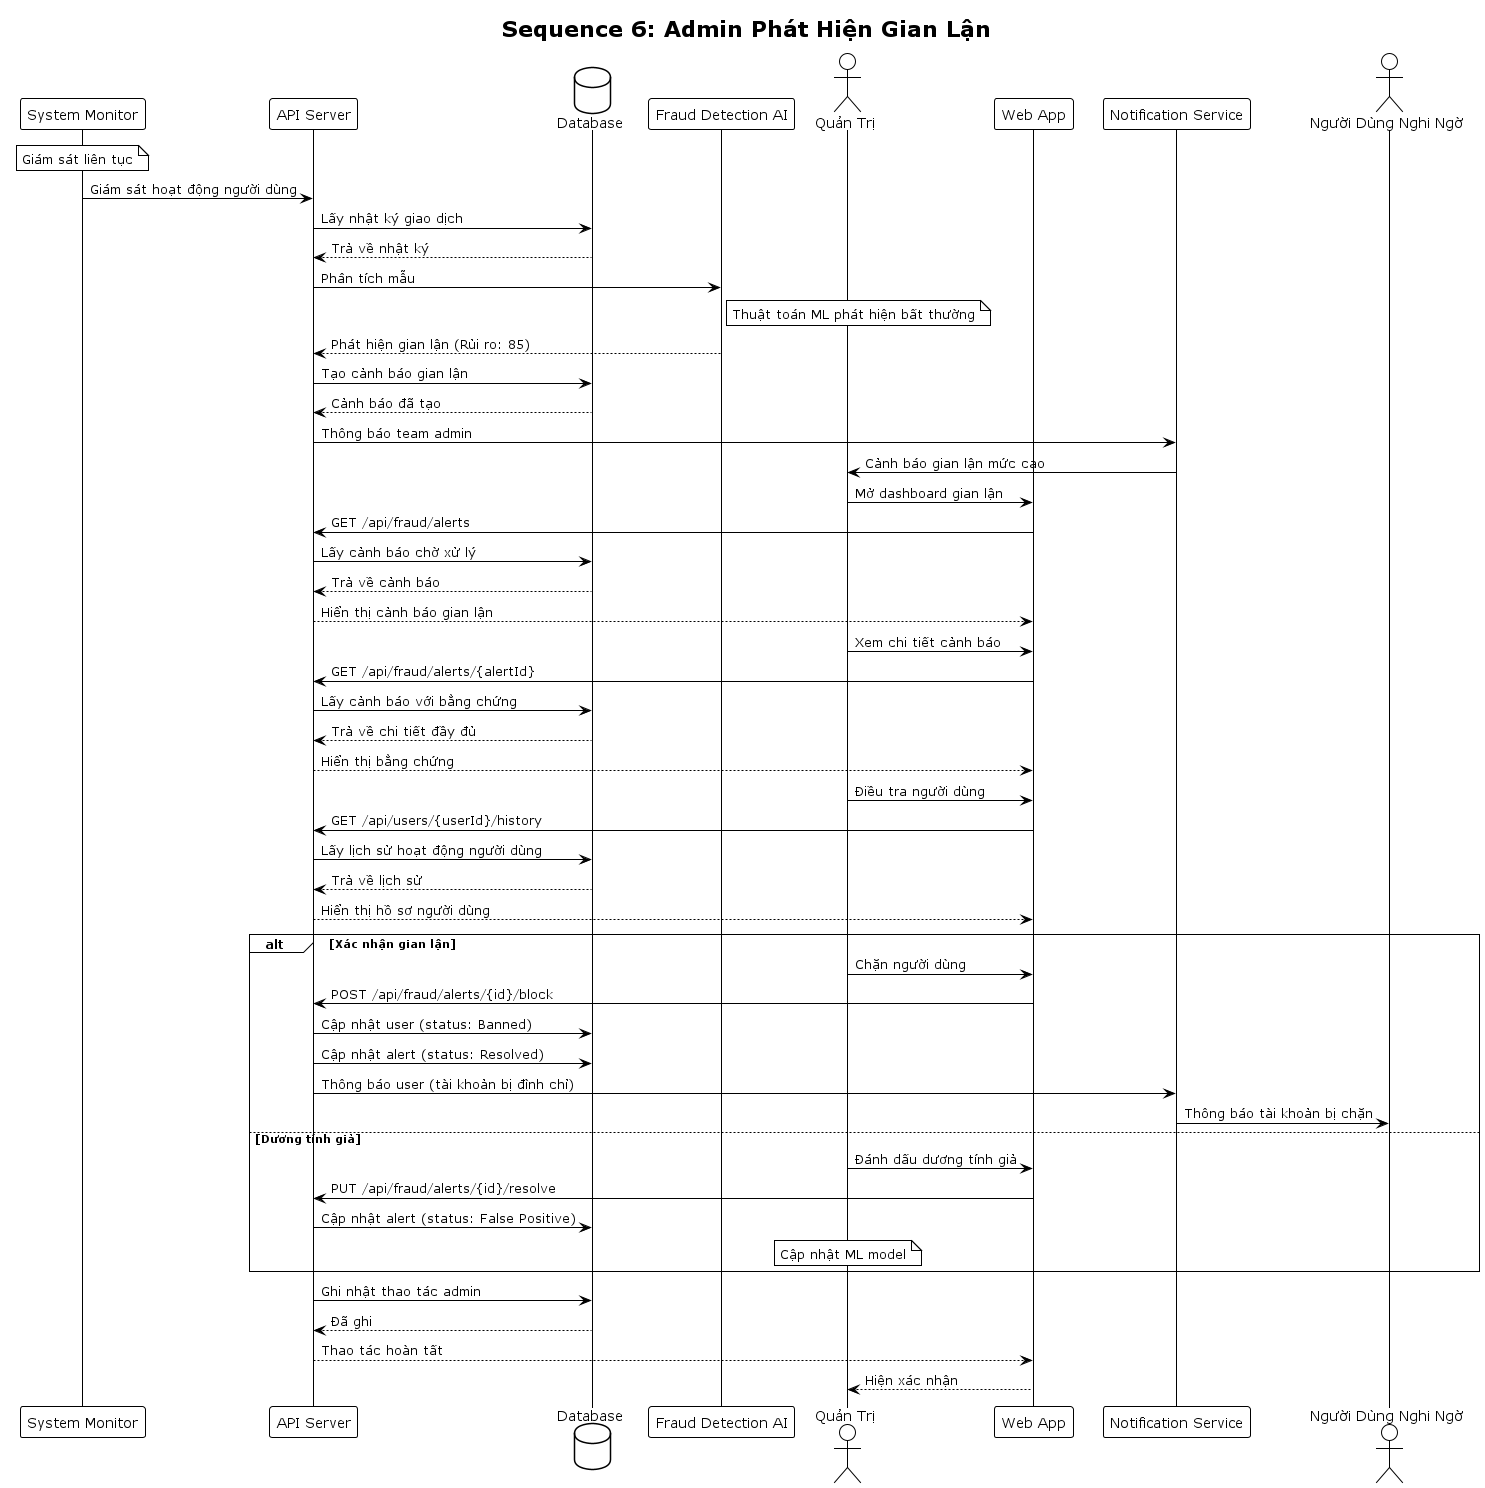

The diagram above was rendered by PlantUML. Its source (embedded in the PNG):
@startuml Sequence-Admin-Fraud
!theme plain

title Sequence 6: Admin Phát Hiện Gian Lận

participant "System Monitor" as SYS
participant "API Server" as API
database "Database" as DB
participant "Fraud Detection AI" as FD
actor "Quản Trị" as Admin
participant "Web App" as WA
participant "Notification Service" as NS
actor "Người Dùng Nghi Ngờ" as User

note over SYS
  Giám sát liên tục
end note

SYS -> API: Giám sát hoạt động người dùng
API -> DB: Lấy nhật ký giao dịch
DB --> API: Trả về nhật ký

API -> FD: Phân tích mẫu
note right of FD
  Thuật toán ML phát hiện bất thường
end note
FD --> API: Phát hiện gian lận (Rủi ro: 85)

API -> DB: Tạo cảnh báo gian lận
DB --> API: Cảnh báo đã tạo

API -> NS: Thông báo team admin
NS -> Admin: Cảnh báo gian lận mức cao

Admin -> WA: Mở dashboard gian lận
WA -> API: GET /api/fraud/alerts
API -> DB: Lấy cảnh báo chờ xử lý
DB --> API: Trả về cảnh báo
API --> WA: Hiển thị cảnh báo gian lận

Admin -> WA: Xem chi tiết cảnh báo
WA -> API: GET /api/fraud/alerts/{alertId}
API -> DB: Lấy cảnh báo với bằng chứng
DB --> API: Trả về chi tiết đầy đủ
API --> WA: Hiển thị bằng chứng

Admin -> WA: Điều tra người dùng
WA -> API: GET /api/users/{userId}/history
API -> DB: Lấy lịch sử hoạt động người dùng
DB --> API: Trả về lịch sử
API --> WA: Hiển thị hồ sơ người dùng

alt Xác nhận gian lận
    Admin -> WA: Chặn người dùng
    WA -> API: POST /api/fraud/alerts/{id}/block
    API -> DB: Cập nhật user (status: Banned)
    API -> DB: Cập nhật alert (status: Resolved)
    API -> NS: Thông báo user (tài khoản bị đình chỉ)
    NS -> User: Thông báo tài khoản bị chặn
else Dương tính giả
    Admin -> WA: Đánh dấu dương tính giả
    WA -> API: PUT /api/fraud/alerts/{id}/resolve
    API -> DB: Cập nhật alert (status: False Positive)
    note over Admin
      Cập nhật ML model
    end note
end

API -> DB: Ghi nhật thao tác admin
DB --> API: Đã ghi
API --> WA: Thao tác hoàn tất
WA --> Admin: Hiện xác nhận

@enduml